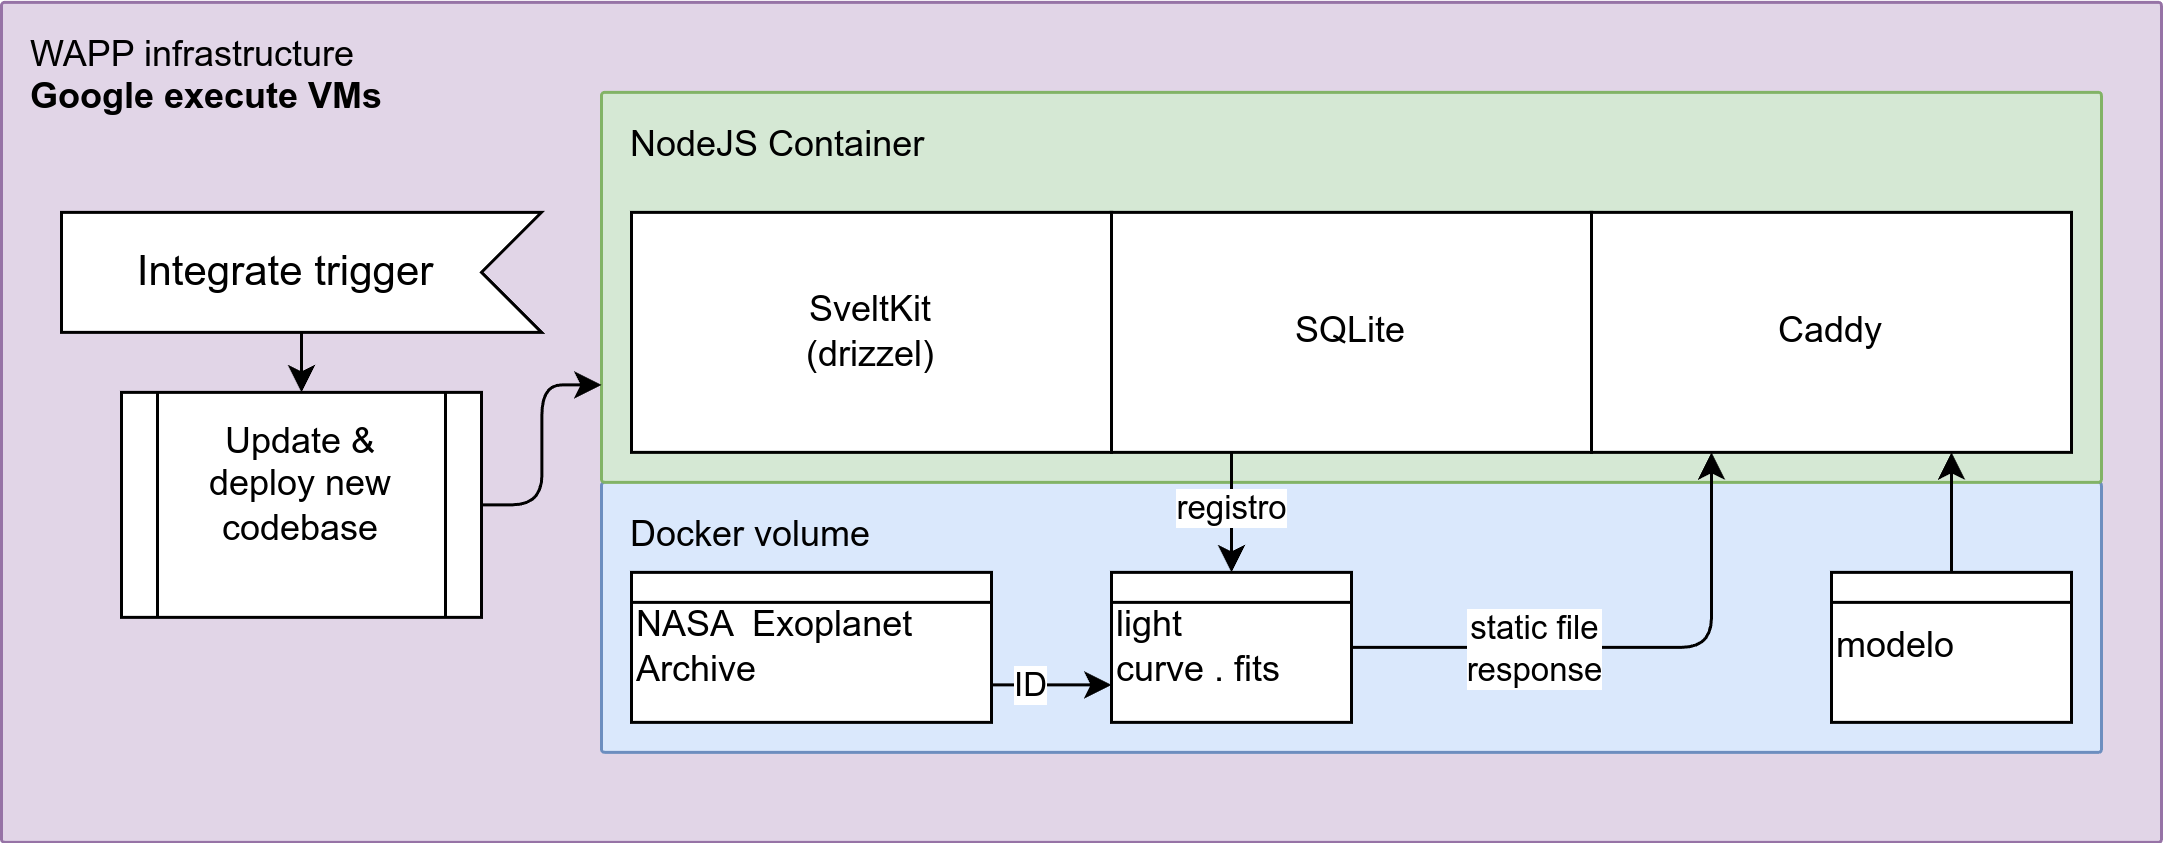

The diagram above was exported from draw.io. Its source (the exported page's mxGraphModel, read from the mxfile embedded in the PNG):
<mxGraphModel dx="704" dy="1541" grid="1" gridSize="10" guides="1" tooltips="1" connect="1" arrows="1" fold="1" page="1" pageScale="1" pageWidth="827" pageHeight="1169" background="#ffffff" math="0" shadow="0">
  <root>
    <mxCell id="0" />
    <mxCell id="1" parent="0" />
    <mxCell id="2" value="WAPP infrastructure&lt;div&gt;&lt;b&gt;Google execute VMs&lt;/b&gt;&lt;/div&gt;" style="sketch=0;points=[[0,0,0],[0.25,0,0],[0.5,0,0],[0.75,0,0],[1,0,0],[1,0.25,0],[1,0.5,0],[1,0.75,0],[1,1,0],[0.75,1,0],[0.5,1,0],[0.25,1,0],[0,1,0],[0,0.75,0],[0,0.5,0],[0,0.25,0]];rounded=1;absoluteArcSize=1;arcSize=2;html=1;strokeColor=#9673a6;shadow=0;dashed=0;fontSize=12;align=left;verticalAlign=top;spacing=10;spacingTop=-4;whiteSpace=wrap;fillColor=#e1d5e7;" parent="1" vertex="1">
      <mxGeometry x="40" y="-125.71" width="720" height="280" as="geometry" />
    </mxCell>
    <mxCell id="3" value="Docker volume" style="sketch=0;points=[[0,0,0],[0.25,0,0],[0.5,0,0],[0.75,0,0],[1,0,0],[1,0.25,0],[1,0.5,0],[1,0.75,0],[1,1,0],[0.75,1,0],[0.5,1,0],[0.25,1,0],[0,1,0],[0,0.75,0],[0,0.5,0],[0,0.25,0]];rounded=1;absoluteArcSize=1;arcSize=2;html=1;strokeColor=#6c8ebf;shadow=0;dashed=0;fontSize=12;align=left;verticalAlign=top;spacing=10;spacingTop=-4;whiteSpace=wrap;fillColor=#dae8fc;" parent="1" vertex="1">
      <mxGeometry x="240" y="34.290000000000006" width="500" height="90" as="geometry" />
    </mxCell>
    <mxCell id="4" value="NodeJS Container" style="sketch=0;points=[[0,0,0],[0.25,0,0],[0.5,0,0],[0.75,0,0],[1,0,0],[1,0.25,0],[1,0.5,0],[1,0.75,0],[1,1,0],[0.75,1,0],[0.5,1,0],[0.25,1,0],[0,1,0],[0,0.75,0],[0,0.5,0],[0,0.25,0]];rounded=1;absoluteArcSize=1;arcSize=2;html=1;strokeColor=#82b366;shadow=0;dashed=0;fontSize=12;align=left;verticalAlign=top;spacing=10;spacingTop=-4;whiteSpace=wrap;fillColor=#d5e8d4;" parent="1" vertex="1">
      <mxGeometry x="240" y="-95.71" width="500" height="130" as="geometry" />
    </mxCell>
    <mxCell id="5" style="edgeStyle=none;html=1;exitX=0;exitY=0;exitDx=80;exitDy=40;exitPerimeter=0;entryX=0.5;entryY=0;entryDx=0;entryDy=0;" parent="1" source="6" target="12" edge="1">
      <mxGeometry relative="1" as="geometry" />
    </mxCell>
    <mxCell id="6" value="Integrate trigger" style="html=1;shape=mxgraph.infographic.ribbonSimple;notch1=20;notch2=0;align=center;verticalAlign=middle;fontSize=14;fontStyle=0;flipH=1;fillColor=#FFFFFF;whiteSpace=wrap;spacingLeft=-10;" parent="1" vertex="1">
      <mxGeometry x="60" y="-55.709999999999994" width="160" height="40" as="geometry" />
    </mxCell>
    <mxCell id="7" value="SveltKit&#10;(drizzel)" style="rounded=1;whiteSpace=wrap;arcSize=0;" parent="1" vertex="1">
      <mxGeometry x="250" y="-55.709999999999994" width="160" height="80" as="geometry" />
    </mxCell>
    <mxCell id="8" style="edgeStyle=none;html=1;exitX=0.25;exitY=1;exitDx=0;exitDy=0;entryX=0.5;entryY=0;entryDx=0;entryDy=0;" parent="1" source="10" target="15" edge="1">
      <mxGeometry relative="1" as="geometry" />
    </mxCell>
    <mxCell id="9" value="registro" style="edgeLabel;html=1;align=center;verticalAlign=middle;resizable=0;points=[];" parent="8" vertex="1" connectable="0">
      <mxGeometry x="-0.11" relative="1" as="geometry">
        <mxPoint as="offset" />
      </mxGeometry>
    </mxCell>
    <mxCell id="10" value="SQLite" style="rounded=1;whiteSpace=wrap;arcSize=0;" parent="1" vertex="1">
      <mxGeometry x="410" y="-55.709999999999994" width="160" height="80" as="geometry" />
    </mxCell>
    <mxCell id="11" value="Caddy" style="rounded=1;whiteSpace=wrap;arcSize=0;" parent="1" vertex="1">
      <mxGeometry x="570" y="-55.709999999999994" width="160" height="80" as="geometry" />
    </mxCell>
    <mxCell id="12" value="Update &amp;&#10;deploy new&#10;codebase&#10;" style="shape=process;whiteSpace=wrap;backgroundOutline=1;" parent="1" vertex="1">
      <mxGeometry x="80" y="4.290000000000006" width="120" height="75" as="geometry" />
    </mxCell>
    <mxCell id="13" style="edgeStyle=orthogonalEdgeStyle;html=1;exitX=1;exitY=0.5;exitDx=0;exitDy=0;entryX=0.25;entryY=1;entryDx=0;entryDy=0;elbow=vertical;" parent="1" source="15" target="11" edge="1">
      <mxGeometry relative="1" as="geometry" />
    </mxCell>
    <mxCell id="14" value="static file&lt;div&gt;response&lt;/div&gt;" style="edgeLabel;html=1;align=center;verticalAlign=middle;resizable=0;points=[];" parent="13" vertex="1" connectable="0">
      <mxGeometry x="-0.6621" y="-2" relative="1" as="geometry">
        <mxPoint x="30" y="-2" as="offset" />
      </mxGeometry>
    </mxCell>
    <mxCell id="15" value="light&lt;div&gt;curve . fits&lt;/div&gt;" style="shape=internalStorage;whiteSpace=wrap;html=1;backgroundOutline=1;align=left;dx=0;dy=10;" parent="1" vertex="1">
      <mxGeometry x="410" y="64.29" width="80" height="50" as="geometry" />
    </mxCell>
    <mxCell id="16" style="html=1;exitX=0.5;exitY=0;exitDx=0;exitDy=0;entryX=0.75;entryY=1;entryDx=0;entryDy=0;" parent="1" source="17" target="11" edge="1">
      <mxGeometry relative="1" as="geometry" />
    </mxCell>
    <mxCell id="17" value="modelo" style="shape=internalStorage;whiteSpace=wrap;html=1;backgroundOutline=1;align=left;dx=0;dy=10;" parent="1" vertex="1">
      <mxGeometry x="650" y="64.29" width="80" height="50" as="geometry" />
    </mxCell>
    <mxCell id="18" style="edgeStyle=none;html=1;exitX=1;exitY=0.75;exitDx=0;exitDy=0;entryX=0;entryY=0.75;entryDx=0;entryDy=0;" parent="1" source="20" target="15" edge="1">
      <mxGeometry relative="1" as="geometry" />
    </mxCell>
    <mxCell id="19" value="ID" style="edgeLabel;html=1;align=center;verticalAlign=middle;resizable=0;points=[];" parent="18" vertex="1" connectable="0">
      <mxGeometry x="-0.3786" relative="1" as="geometry">
        <mxPoint as="offset" />
      </mxGeometry>
    </mxCell>
    <mxCell id="20" value="NASA&amp;nbsp; Exoplanet Archive" style="shape=internalStorage;whiteSpace=wrap;html=1;backgroundOutline=1;align=left;dx=0;dy=10;" parent="1" vertex="1">
      <mxGeometry x="250" y="64.29" width="120" height="50" as="geometry" />
    </mxCell>
    <mxCell id="21" style="edgeStyle=elbowEdgeStyle;html=1;exitX=1;exitY=0.5;exitDx=0;exitDy=0;entryX=0;entryY=0.75;entryDx=0;entryDy=0;entryPerimeter=0;" parent="1" source="12" target="4" edge="1">
      <mxGeometry relative="1" as="geometry" />
    </mxCell>
  </root>
</mxGraphModel>